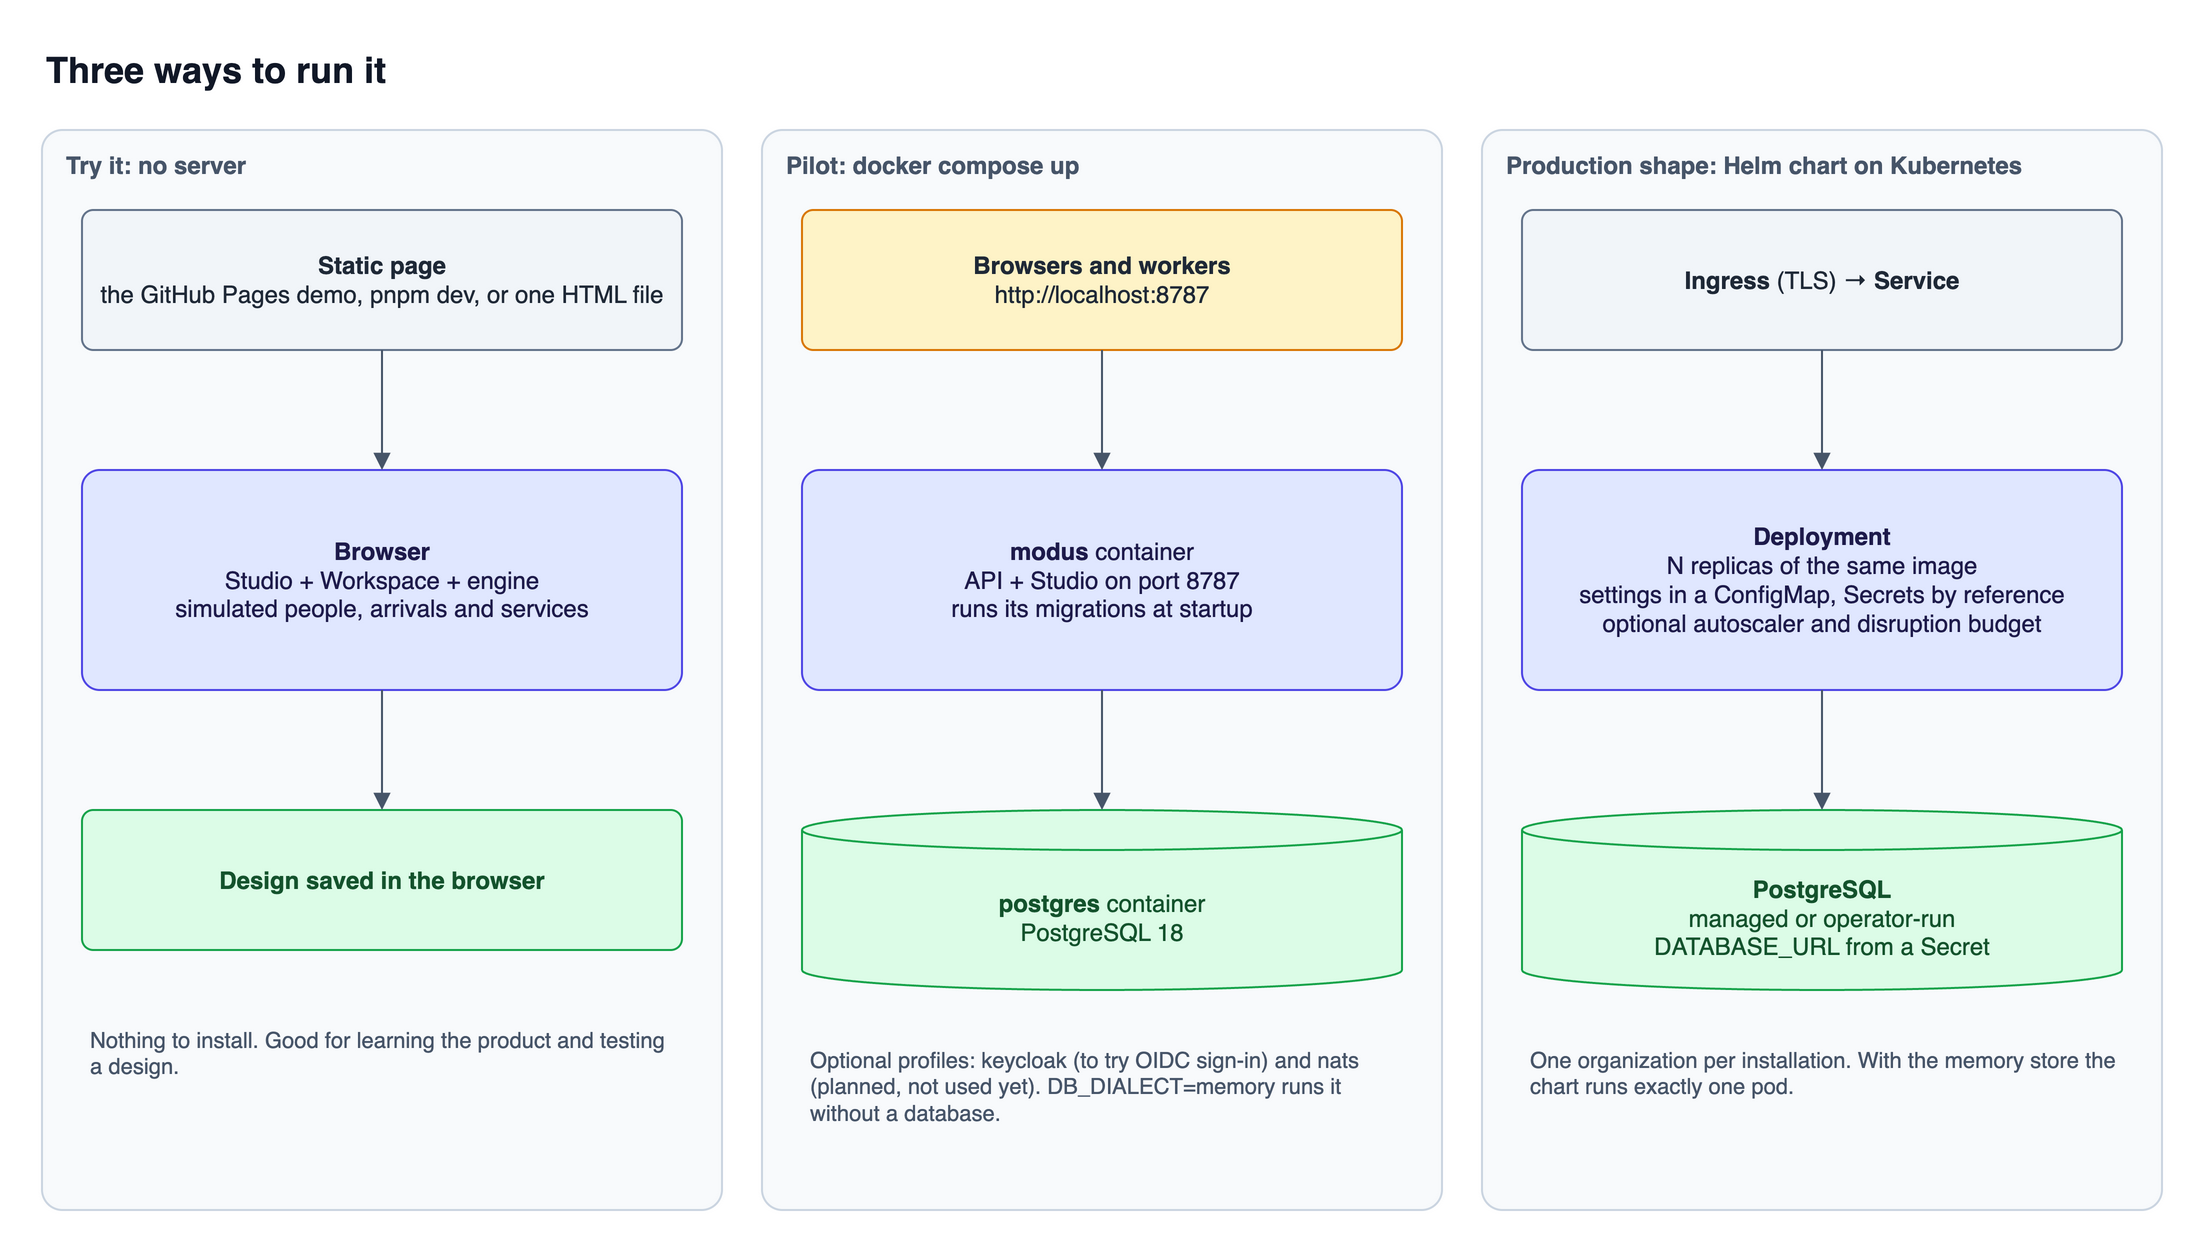

The diagram above was exported from draw.io. Its source (the exported page's mxGraphModel, read from the mxfile embedded in the PNG):
<mxGraphModel dx="1200" dy="800" grid="0" page="0" math="0" shadow="0">
  <root>
    <mxCell id="0" />
    <mxCell id="1" parent="0" />
    <mxCell id="c2" value="Three ways to run it" style="text;html=1;align=left;verticalAlign=middle;fontSize=18;fontStyle=1;fontColor=#111827;" vertex="1" parent="1">
      <mxGeometry x="40" y="15" width="800" height="30" as="geometry" />
    </mxCell>
    <mxCell id="c3" value="Try it: no server" style="rounded=1;whiteSpace=wrap;html=1;arcSize=3;fillColor=#F8FAFC;strokeColor=#CBD5E1;verticalAlign=top;align=left;spacingLeft=10;spacingTop=4;fontStyle=1;fontSize=12;fontColor=#475569;" vertex="1" parent="1">
      <mxGeometry x="40" y="60" width="340" height="540" as="geometry" />
    </mxCell>
    <mxCell id="c4" value="Pilot: docker compose up" style="rounded=1;whiteSpace=wrap;html=1;arcSize=3;fillColor=#F8FAFC;strokeColor=#CBD5E1;verticalAlign=top;align=left;spacingLeft=10;spacingTop=4;fontStyle=1;fontSize=12;fontColor=#475569;" vertex="1" parent="1">
      <mxGeometry x="400" y="60" width="340" height="540" as="geometry" />
    </mxCell>
    <mxCell id="c5" value="Production shape: Helm chart on Kubernetes" style="rounded=1;whiteSpace=wrap;html=1;arcSize=3;fillColor=#F8FAFC;strokeColor=#CBD5E1;verticalAlign=top;align=left;spacingLeft=10;spacingTop=4;fontStyle=1;fontSize=12;fontColor=#475569;" vertex="1" parent="1">
      <mxGeometry x="760" y="60" width="340" height="540" as="geometry" />
    </mxCell>
    <mxCell id="c6" value="&lt;b&gt;Static page&lt;/b&gt;&lt;br&gt;the GitHub Pages demo, pnpm dev, or one HTML file" style="rounded=1;whiteSpace=wrap;html=1;arcSize=8;fontSize=12;fontFamily=Helvetica;spacing=6;fillColor=#F1F5F9;strokeColor=#64748B;fontColor=#1F2937;" vertex="1" parent="1">
      <mxGeometry x="60" y="100" width="300" height="70" as="geometry" />
    </mxCell>
    <mxCell id="c7" value="&lt;b&gt;Browser&lt;/b&gt;&lt;br&gt;Studio + Workspace + engine&lt;br&gt;simulated people, arrivals and services" style="rounded=1;whiteSpace=wrap;html=1;arcSize=8;fontSize=12;fontFamily=Helvetica;spacing=6;fillColor=#E0E7FF;strokeColor=#4F46E5;fontColor=#1E1B4B;" vertex="1" parent="1">
      <mxGeometry x="60" y="230" width="300" height="110" as="geometry" />
    </mxCell>
    <mxCell id="c8" value="&lt;b&gt;Design saved in the browser&lt;/b&gt;" style="rounded=1;whiteSpace=wrap;html=1;arcSize=8;fontSize=12;fontFamily=Helvetica;spacing=6;fillColor=#DCFCE7;strokeColor=#16A34A;fontColor=#14532D;" vertex="1" parent="1">
      <mxGeometry x="60" y="400" width="300" height="70" as="geometry" />
    </mxCell>
    <mxCell id="c9" value="" style="edgeStyle=orthogonalEdgeStyle;rounded=1;html=1;fontSize=11;fontColor=#374151;strokeColor=#475569;labelBackgroundColor=#FFFFFF;endArrow=block;endFill=1;" edge="1" parent="1" source="c6" target="c7">
      <mxGeometry relative="1" as="geometry" />
    </mxCell>
    <mxCell id="c10" value="" style="edgeStyle=orthogonalEdgeStyle;rounded=1;html=1;fontSize=11;fontColor=#374151;strokeColor=#475569;labelBackgroundColor=#FFFFFF;endArrow=block;endFill=1;" edge="1" parent="1" source="c7" target="c8">
      <mxGeometry relative="1" as="geometry" />
    </mxCell>
    <mxCell id="c11" value="Nothing to install. Good for learning the product and testing a design." style="text;html=1;whiteSpace=wrap;align=left;verticalAlign=top;fontSize=11;fontColor=#475569;spacing=4;" vertex="1" parent="1">
      <mxGeometry x="60" y="500" width="300" height="80" as="geometry" />
    </mxCell>
    <mxCell id="c12" value="&lt;b&gt;Browsers and workers&lt;/b&gt;&lt;br&gt;http://localhost:8787" style="rounded=1;whiteSpace=wrap;html=1;arcSize=8;fontSize=12;fontFamily=Helvetica;spacing=6;fillColor=#FEF3C7;strokeColor=#D97706;fontColor=#1F2937;" vertex="1" parent="1">
      <mxGeometry x="420" y="100" width="300" height="70" as="geometry" />
    </mxCell>
    <mxCell id="c13" value="&lt;b&gt;modus&lt;/b&gt; container&lt;br&gt;API + Studio on port 8787&lt;br&gt;runs its migrations at startup" style="rounded=1;whiteSpace=wrap;html=1;arcSize=8;fontSize=12;fontFamily=Helvetica;spacing=6;fillColor=#E0E7FF;strokeColor=#4F46E5;fontColor=#1E1B4B;" vertex="1" parent="1">
      <mxGeometry x="420" y="230" width="300" height="110" as="geometry" />
    </mxCell>
    <mxCell id="c14" value="&lt;b&gt;postgres&lt;/b&gt; container&lt;br&gt;PostgreSQL 18" style="shape=cylinder3;whiteSpace=wrap;html=1;boundedLbl=1;size=10;fontSize=12;fillColor=#DCFCE7;strokeColor=#16A34A;fontColor=#14532D;" vertex="1" parent="1">
      <mxGeometry x="420" y="400" width="300" height="90" as="geometry" />
    </mxCell>
    <mxCell id="c15" value="" style="edgeStyle=orthogonalEdgeStyle;rounded=1;html=1;fontSize=11;fontColor=#374151;strokeColor=#475569;labelBackgroundColor=#FFFFFF;endArrow=block;endFill=1;" edge="1" parent="1" source="c12" target="c13">
      <mxGeometry relative="1" as="geometry" />
    </mxCell>
    <mxCell id="c16" value="" style="edgeStyle=orthogonalEdgeStyle;rounded=1;html=1;fontSize=11;fontColor=#374151;strokeColor=#475569;labelBackgroundColor=#FFFFFF;endArrow=block;endFill=1;" edge="1" parent="1" source="c13" target="c14">
      <mxGeometry relative="1" as="geometry" />
    </mxCell>
    <mxCell id="c17" value="Optional profiles: keycloak (to try OIDC sign-in) and nats (planned, not used yet). DB_DIALECT=memory runs it without a database." style="text;html=1;whiteSpace=wrap;align=left;verticalAlign=top;fontSize=11;fontColor=#475569;spacing=4;" vertex="1" parent="1">
      <mxGeometry x="420" y="510" width="300" height="80" as="geometry" />
    </mxCell>
    <mxCell id="c18" value="&lt;b&gt;Ingress&lt;/b&gt; (TLS) → &lt;b&gt;Service&lt;/b&gt;" style="rounded=1;whiteSpace=wrap;html=1;arcSize=8;fontSize=12;fontFamily=Helvetica;spacing=6;fillColor=#F1F5F9;strokeColor=#64748B;fontColor=#1F2937;" vertex="1" parent="1">
      <mxGeometry x="780" y="100" width="300" height="70" as="geometry" />
    </mxCell>
    <mxCell id="c19" value="&lt;b&gt;Deployment&lt;/b&gt;&lt;br&gt;N replicas of the same image&lt;br&gt;settings in a ConfigMap, Secrets by reference&lt;br&gt;optional autoscaler and disruption budget" style="rounded=1;whiteSpace=wrap;html=1;arcSize=8;fontSize=12;fontFamily=Helvetica;spacing=6;fillColor=#E0E7FF;strokeColor=#4F46E5;fontColor=#1E1B4B;" vertex="1" parent="1">
      <mxGeometry x="780" y="230" width="300" height="110" as="geometry" />
    </mxCell>
    <mxCell id="c20" value="&lt;b&gt;PostgreSQL&lt;/b&gt;&lt;br&gt;managed or operator-run&lt;br&gt;DATABASE_URL from a Secret" style="shape=cylinder3;whiteSpace=wrap;html=1;boundedLbl=1;size=10;fontSize=12;fillColor=#DCFCE7;strokeColor=#16A34A;fontColor=#14532D;" vertex="1" parent="1">
      <mxGeometry x="780" y="400" width="300" height="90" as="geometry" />
    </mxCell>
    <mxCell id="c21" value="" style="edgeStyle=orthogonalEdgeStyle;rounded=1;html=1;fontSize=11;fontColor=#374151;strokeColor=#475569;labelBackgroundColor=#FFFFFF;endArrow=block;endFill=1;" edge="1" parent="1" source="c18" target="c19">
      <mxGeometry relative="1" as="geometry" />
    </mxCell>
    <mxCell id="c22" value="" style="edgeStyle=orthogonalEdgeStyle;rounded=1;html=1;fontSize=11;fontColor=#374151;strokeColor=#475569;labelBackgroundColor=#FFFFFF;endArrow=block;endFill=1;" edge="1" parent="1" source="c19" target="c20">
      <mxGeometry relative="1" as="geometry" />
    </mxCell>
    <mxCell id="c23" value="One organization per installation. With the memory store the chart runs exactly one pod." style="text;html=1;whiteSpace=wrap;align=left;verticalAlign=top;fontSize=11;fontColor=#475569;spacing=4;" vertex="1" parent="1">
      <mxGeometry x="780" y="510" width="300" height="80" as="geometry" />
    </mxCell>
  </root>
</mxGraphModel>